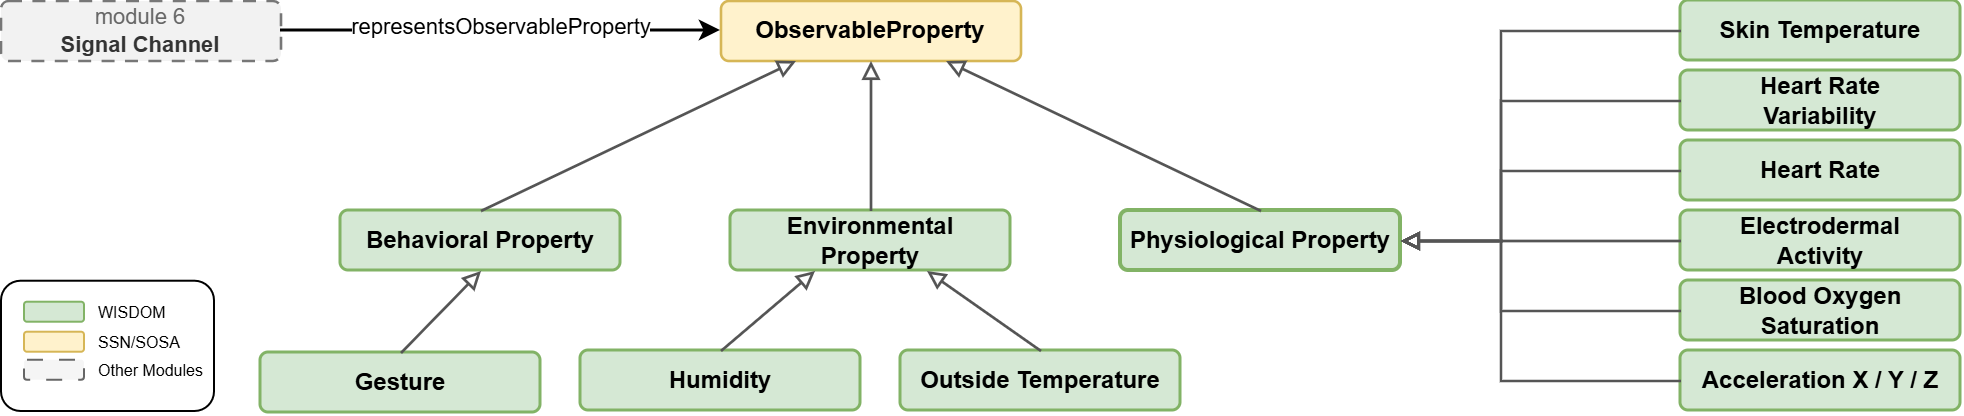

The diagram above was exported from draw.io. Its source (the exported page's mxGraphModel, read from the mxfile embedded in the PNG):
<mxGraphModel dx="1414" dy="743" grid="1" gridSize="10" guides="1" tooltips="1" connect="1" arrows="1" fold="1" page="1" pageScale="1" pageWidth="827" pageHeight="1169" math="0" shadow="0">
  <root>
    <mxCell id="0" />
    <mxCell id="1" parent="0" />
    <mxCell id="2" parent="1" style="shape=rectangle;rounded=1;absoluteArcSize=1;arcSize=8;whiteSpace=wrap;html=1;align=center;verticalAlign=middle;fillColor=#fff2cc;strokeColor=#d6b656;strokeWidth=1.3;fontSize=12;spacing=5;" value="&lt;b&gt;ObservableProperty&lt;/b&gt;" vertex="1">
      <mxGeometry height="30" width="150" x="570" y="120" as="geometry" />
    </mxCell>
    <mxCell id="3" parent="1" style="shape=rectangle;rounded=1;absoluteArcSize=1;arcSize=8;whiteSpace=wrap;html=1;align=center;verticalAlign=middle;fillColor=#d5e8d4;strokeColor=#82b366;strokeWidth=1.5;fontSize=12;spacing=5;" value="&lt;b&gt;Behavioral Property&lt;/b&gt;" vertex="1">
      <mxGeometry height="30" width="140" x="380" y="225" as="geometry" />
    </mxCell>
    <mxCell id="4" parent="1" style="shape=rectangle;rounded=1;absoluteArcSize=1;arcSize=8;whiteSpace=wrap;html=1;align=center;verticalAlign=middle;fillColor=#d5e8d4;strokeColor=#82b366;strokeWidth=1.5;fontSize=12;spacing=5;" value="&lt;b&gt;Environmental Property&lt;/b&gt;" vertex="1">
      <mxGeometry height="30" width="140" x="575" y="225" as="geometry" />
    </mxCell>
    <mxCell id="5" parent="1" style="shape=rectangle;rounded=1;absoluteArcSize=1;arcSize=8;whiteSpace=wrap;html=1;align=center;verticalAlign=middle;fillColor=#d5e8d4;strokeColor=#82b366;strokeWidth=2;fontSize=12;fontStyle=1;spacing=5;" value="&lt;span&gt;Physiological Property&lt;/span&gt;" vertex="1">
      <mxGeometry height="30" width="140" x="770" y="225" as="geometry" />
    </mxCell>
    <mxCell id="6" parent="1" style="shape=rectangle;rounded=1;absoluteArcSize=1;arcSize=8;whiteSpace=wrap;html=1;align=center;verticalAlign=middle;fillColor=#d5e8d4;strokeColor=#82b366;strokeWidth=1.5;fontSize=12;spacing=5;" value="&lt;b&gt;Gesture&lt;/b&gt;" vertex="1">
      <mxGeometry height="30" width="140" x="340" y="296" as="geometry" />
    </mxCell>
    <mxCell id="7" parent="1" style="shape=rectangle;rounded=1;absoluteArcSize=1;arcSize=8;whiteSpace=wrap;html=1;align=center;verticalAlign=middle;fillColor=#d5e8d4;strokeColor=#82b366;strokeWidth=1.5;fontSize=12;spacing=5;" value="&lt;b&gt;Humidity&lt;/b&gt;" vertex="1">
      <mxGeometry height="30" width="140" x="500" y="295" as="geometry" />
    </mxCell>
    <mxCell id="8" parent="1" style="shape=rectangle;rounded=1;absoluteArcSize=1;arcSize=8;whiteSpace=wrap;html=1;align=center;verticalAlign=middle;fillColor=#d5e8d4;strokeColor=#82b366;strokeWidth=1.5;fontSize=12;spacing=5;" value="&lt;b&gt;Outside Temperature&lt;/b&gt;" vertex="1">
      <mxGeometry height="30" width="140" x="660" y="295" as="geometry" />
    </mxCell>
    <mxCell id="9" parent="1" style="shape=rectangle;rounded=1;absoluteArcSize=1;arcSize=8;whiteSpace=wrap;html=1;align=center;verticalAlign=middle;fillColor=#d5e8d4;strokeColor=#82b366;strokeWidth=1.5;fontSize=12;spacing=5;" value="&lt;b&gt;Acceleration X / Y / Z&lt;/b&gt;" vertex="1">
      <mxGeometry height="30" width="140" x="1050" y="295" as="geometry" />
    </mxCell>
    <mxCell id="10" parent="1" style="shape=rectangle;rounded=1;absoluteArcSize=1;arcSize=8;whiteSpace=wrap;html=1;align=center;verticalAlign=middle;fillColor=#d5e8d4;strokeColor=#82b366;strokeWidth=1.5;fontSize=12;spacing=5;" value="&lt;b&gt;Blood Oxygen&lt;br&gt;Saturation&lt;/b&gt;" vertex="1">
      <mxGeometry height="30" width="140" x="1050" y="260" as="geometry" />
    </mxCell>
    <mxCell id="11" parent="1" style="shape=rectangle;rounded=1;absoluteArcSize=1;arcSize=8;whiteSpace=wrap;html=1;align=center;verticalAlign=middle;fillColor=#d5e8d4;strokeColor=#82b366;strokeWidth=1.5;fontSize=12;spacing=5;" value="&lt;b&gt;Electrodermal&lt;br&gt;Activity&lt;/b&gt;" vertex="1">
      <mxGeometry height="30" width="140" x="1050" y="225" as="geometry" />
    </mxCell>
    <mxCell id="12" parent="1" style="shape=rectangle;rounded=1;absoluteArcSize=1;arcSize=8;whiteSpace=wrap;html=1;align=center;verticalAlign=middle;fillColor=#d5e8d4;strokeColor=#82b366;strokeWidth=1.5;fontSize=12;spacing=5;" value="&lt;b&gt;Heart Rate&lt;/b&gt;" vertex="1">
      <mxGeometry height="30" width="140" x="1050" y="190" as="geometry" />
    </mxCell>
    <mxCell id="13" parent="1" style="shape=rectangle;rounded=1;absoluteArcSize=1;arcSize=8;whiteSpace=wrap;html=1;align=center;verticalAlign=middle;fillColor=#d5e8d4;strokeColor=#82b366;strokeWidth=1.5;fontSize=12;spacing=5;" value="&lt;b&gt;Heart Rate&lt;br&gt;Variability&lt;/b&gt;" vertex="1">
      <mxGeometry height="30" width="140" x="1050" y="155" as="geometry" />
    </mxCell>
    <mxCell id="14" parent="1" style="shape=rectangle;rounded=1;absoluteArcSize=1;arcSize=8;whiteSpace=wrap;html=1;align=center;verticalAlign=middle;fillColor=#d5e8d4;strokeColor=#82b366;strokeWidth=1.5;fontSize=12;spacing=5;" value="&lt;b&gt;Skin Temperature&lt;/b&gt;" vertex="1">
      <mxGeometry height="30" width="140" x="1050" y="120" as="geometry" />
    </mxCell>
    <mxCell id="15" parent="1" style="shape=rectangle;rounded=1;absoluteArcSize=1;arcSize=8;whiteSpace=wrap;html=1;align=center;verticalAlign=middle;fillColor=#F2F2F2;strokeColor=#777777;strokeWidth=1.3;dashed=1;dashPattern=5 4;fontColor=#333333;fontSize=11;spacing=5;" value="&lt;font color=&quot;#666666&quot;&gt;module 6&lt;/font&gt;&lt;br/&gt;&lt;b&gt;Signal Channel&lt;/b&gt;" vertex="1">
      <mxGeometry height="30" width="140" x="210" y="120" as="geometry" />
    </mxCell>
    <mxCell id="16" edge="1" parent="1" source="3" style="edgeStyle=none;rounded=0;html=1;strokeColor=#555555;strokeWidth=1.35;endArrow=block;endFill=0;fontSize=9;fontColor=#444444;labelBackgroundColor=#FFFFFF;exitX=0.5;exitY=0;entryX=0.25;entryY=1;exitPerimeter=1;entryDx=0;entryDy=0;" target="2" value="">
      <mxGeometry relative="1" as="geometry" />
    </mxCell>
    <mxCell id="17" edge="1" parent="1" source="4" style="edgeStyle=none;rounded=0;html=1;strokeColor=#555555;strokeWidth=1.35;endArrow=block;endFill=0;fontSize=9;fontColor=#444444;labelBackgroundColor=#FFFFFF;exitX=0.5;exitY=0;entryX=0.5;entryY=1;exitPerimeter=1;entryDx=0;entryDy=0;" target="2" value="">
      <mxGeometry relative="1" as="geometry" />
    </mxCell>
    <mxCell id="18" edge="1" parent="1" source="5" style="edgeStyle=none;rounded=0;html=1;strokeColor=#555555;strokeWidth=1.35;endArrow=block;endFill=0;fontSize=9;fontColor=#444444;labelBackgroundColor=#FFFFFF;exitX=0.5;exitY=0;entryX=0.75;entryY=1;exitPerimeter=1;entryDx=0;entryDy=0;" target="2" value="">
      <mxGeometry relative="1" as="geometry" />
    </mxCell>
    <mxCell id="19" edge="1" parent="1" source="6" style="edgeStyle=none;rounded=0;html=1;strokeColor=#555555;strokeWidth=1.35;endArrow=block;endFill=0;fontSize=9;fontColor=#444444;labelBackgroundColor=#FFFFFF;exitX=0.5;exitY=0;entryX=0.5;entryY=1;entryPerimeter=1;exitDx=0;exitDy=0;" target="3" value="">
      <mxGeometry relative="1" as="geometry">
        <mxPoint x="410" y="319" as="sourcePoint" />
      </mxGeometry>
    </mxCell>
    <mxCell id="20" edge="1" parent="1" source="7" style="edgeStyle=none;rounded=0;html=1;strokeColor=#555555;strokeWidth=1.35;endArrow=block;endFill=0;fontSize=9;fontColor=#444444;labelBackgroundColor=#FFFFFF;exitX=0.5;exitY=0;entryX=0.3;entryY=1;exitPerimeter=1;entryPerimeter=1;" target="4" value="">
      <mxGeometry relative="1" as="geometry" />
    </mxCell>
    <mxCell id="21" edge="1" parent="1" source="8" style="edgeStyle=none;rounded=0;html=1;strokeColor=#555555;strokeWidth=1.35;endArrow=block;endFill=0;fontSize=9;fontColor=#444444;labelBackgroundColor=#FFFFFF;exitX=0.5;exitY=0;entryX=0.7;entryY=1;exitPerimeter=1;entryPerimeter=1;" target="4" value="">
      <mxGeometry relative="1" as="geometry" />
    </mxCell>
    <mxCell id="22" edge="1" parent="1" source="9" style="edgeStyle=none;rounded=0;html=1;strokeColor=#555555;strokeWidth=1.35;endArrow=block;endFill=0;fontSize=9;fontColor=#444444;labelBackgroundColor=#FFFFFF;exitX=0;exitY=0.5;entryX=1;entryY=0.5;exitDx=0;exitDy=0;entryDx=0;entryDy=0;" target="5" value="">
      <mxGeometry relative="1" as="geometry">
        <Array as="points">
          <mxPoint x="960" y="310" />
          <mxPoint x="960" y="240" />
        </Array>
      </mxGeometry>
    </mxCell>
    <mxCell id="23" edge="1" parent="1" source="10" style="edgeStyle=none;rounded=0;html=1;strokeColor=#555555;strokeWidth=1.35;endArrow=block;endFill=0;fontSize=9;fontColor=#444444;labelBackgroundColor=#FFFFFF;exitX=0;exitY=0.5;entryX=1;entryY=0.5;exitDx=0;exitDy=0;entryDx=0;entryDy=0;" target="5" value="">
      <mxGeometry relative="1" as="geometry">
        <Array as="points">
          <mxPoint x="960" y="275" />
          <mxPoint x="960" y="240" />
        </Array>
      </mxGeometry>
    </mxCell>
    <mxCell id="24" edge="1" parent="1" source="12" style="edgeStyle=none;rounded=0;html=1;strokeColor=#555555;strokeWidth=1.35;endArrow=block;endFill=0;fontSize=9;fontColor=#444444;labelBackgroundColor=#FFFFFF;exitX=0;exitY=0.5;entryX=1;entryY=0.5;exitDx=0;exitDy=0;entryDx=0;entryDy=0;" target="5" value="">
      <mxGeometry relative="1" as="geometry">
        <Array as="points">
          <mxPoint x="960" y="205" />
          <mxPoint x="960" y="240" />
        </Array>
      </mxGeometry>
    </mxCell>
    <mxCell id="25" edge="1" parent="1" source="13" style="edgeStyle=none;rounded=0;html=1;strokeColor=#555555;strokeWidth=1.35;endArrow=block;endFill=0;fontSize=9;fontColor=#444444;labelBackgroundColor=#FFFFFF;exitX=0;exitY=0.5;entryX=1;entryY=0.5;exitDx=0;exitDy=0;entryDx=0;entryDy=0;" target="5" value="">
      <mxGeometry relative="1" as="geometry">
        <Array as="points">
          <mxPoint x="960" y="170" />
          <mxPoint x="960" y="240" />
        </Array>
      </mxGeometry>
    </mxCell>
    <mxCell id="26" edge="1" parent="1" source="14" style="edgeStyle=none;rounded=0;html=1;strokeColor=#555555;strokeWidth=1.35;endArrow=block;endFill=0;fontSize=9;fontColor=#444444;labelBackgroundColor=#FFFFFF;exitX=0;exitY=0.5;entryX=1;entryY=0.5;exitDx=0;exitDy=0;entryDx=0;entryDy=0;" target="5" value="">
      <mxGeometry relative="1" as="geometry">
        <Array as="points">
          <mxPoint x="960" y="135" />
          <mxPoint x="960" y="240" />
        </Array>
      </mxGeometry>
    </mxCell>
    <mxCell id="27" edge="1" parent="1" source="15" style="rounded=0;html=1;strokeColor=#000000;strokeWidth=1.5;endArrow=classic;endFill=1;fontSize=9;fontColor=#0B4F7A;labelBackgroundColor=#FFFFFF;entryX=0;entryY=0.5;exitX=1;exitY=0.5;exitDx=0;exitDy=0;entryDx=0;entryDy=0;" target="2" value="&lt;span style=&quot;color: rgb(0, 0, 0);&quot;&gt;&lt;font style=&quot;font-size: 11px;&quot;&gt;representsObservableProperty&lt;/font&gt;&lt;/span&gt;">
      <mxGeometry relative="1" x="0.0003" y="2" as="geometry">
        <mxPoint as="offset" />
        <mxPoint x="250" y="151" as="sourcePoint" />
      </mxGeometry>
    </mxCell>
    <mxCell id="28" parent="1" style="rounded=1;whiteSpace=wrap;html=1;fillColor=none;" value="" vertex="1">
      <mxGeometry height="65.14" width="106.5" x="210" y="259.86" as="geometry" />
    </mxCell>
    <mxCell id="29" parent="1" style="rounded=1;whiteSpace=wrap;html=1;fillColor=#d5e8d4;strokeColor=#82b366;" value="" vertex="1">
      <mxGeometry height="10" width="30" x="221.5" y="270.36" as="geometry" />
    </mxCell>
    <mxCell id="30" parent="1" style="rounded=1;whiteSpace=wrap;html=1;fillColor=#fff2cc;strokeColor=#d6b656;" value="" vertex="1">
      <mxGeometry height="10" width="30" x="221.5" y="285.36" as="geometry" />
    </mxCell>
    <mxCell id="31" parent="1" style="text;html=1;whiteSpace=wrap;strokeColor=none;fillColor=none;align=left;verticalAlign=middle;rounded=0;" value="&lt;font style=&quot;font-size: 8px;&quot;&gt;WISDOM&lt;/font&gt;" vertex="1">
      <mxGeometry height="10" width="60" x="256.5" y="270.36" as="geometry" />
    </mxCell>
    <mxCell id="32" parent="1" style="text;html=1;whiteSpace=wrap;strokeColor=none;fillColor=none;align=left;verticalAlign=middle;rounded=0;" value="&lt;font style=&quot;font-size: 8px;&quot;&gt;SSN/SOSA&lt;/font&gt;" vertex="1">
      <mxGeometry height="10" width="60" x="256.5" y="284.86" as="geometry" />
    </mxCell>
    <mxCell id="33" parent="1" style="rounded=1;whiteSpace=wrap;html=1;fillColor=#f5f5f5;strokeColor=#666666;dashed=1;dashPattern=8 8;fontColor=#333333;" value="" vertex="1">
      <mxGeometry height="10" width="30" x="221.5" y="299.36" as="geometry" />
    </mxCell>
    <mxCell id="34" parent="1" style="text;html=1;whiteSpace=wrap;strokeColor=none;fillColor=none;align=left;verticalAlign=middle;rounded=0;" value="&lt;font style=&quot;font-size: 8px;&quot;&gt;Other Modules&lt;/font&gt;" vertex="1">
      <mxGeometry height="10" width="60" x="256.5" y="299.36" as="geometry" />
    </mxCell>
    <mxCell id="35" edge="1" parent="1" source="11" style="edgeStyle=none;rounded=0;html=1;strokeColor=#555555;strokeWidth=1.35;endArrow=block;endFill=0;fontSize=9;fontColor=#444444;labelBackgroundColor=#FFFFFF;exitX=0;exitY=0.5;entryX=1;entryY=0.5;exitDx=0;exitDy=0;entryDx=0;entryDy=0;" target="5" value="">
      <mxGeometry relative="1" as="geometry">
        <Array as="points" />
        <mxPoint x="1050" y="340" as="sourcePoint" />
        <mxPoint x="910" y="378" as="targetPoint" />
      </mxGeometry>
    </mxCell>
  </root>
</mxGraphModel>